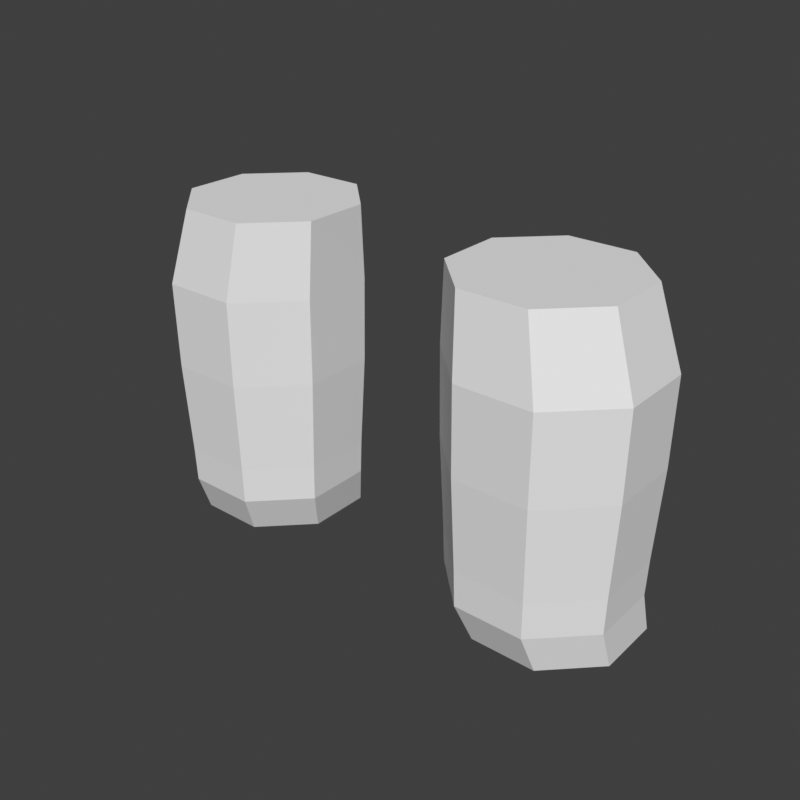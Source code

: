# Source: legs-pants-chibi.blend  (saved by Blender 5.2.45; exported with 4.5.12 LTS)
import bpy
from mathutils import Matrix  # noqa: F401  (used for matrix-valued properties, if any)

bpy.ops.wm.read_factory_settings(use_empty=True)
scene = bpy.context.scene
scene.name = 'Scene'

# ---- world
world_preview = bpy.data.worlds.new('Preview'); scene.world = world_preview
world_preview.use_nodes = True; world_preview.node_tree.nodes.clear()
_N = world_preview.node_tree.nodes; _L = world_preview.node_tree.links
n0 = _N.new('ShaderNodeBackground'); n0.name = 'Background'; n0.location = (-200, 100)
n0.inputs[0].default_value = (0.05, 0.05, 0.05, 1.0)
n1 = _N.new('ShaderNodeOutputWorld'); n1.name = 'World Output'; n1.location = (200, 100)
_L.new(n0.outputs[0], n1.inputs[0])
n1.is_active_output = True
world_preview.color = (0.807, 0.807, 0.807)

# ---- meshes
me_part_legs = bpy.data.meshes.new('part_legs')
me_part_legs.from_pydata([(0.1897, 0.02679, 0.42), (0.1518, 0.06467, 0.42), (0.09821, 0.06467, 0.42), (0.06033, 0.02679, 0.42), (0.06033, -0.02679, 0.42), (0.09821, -0.06467, 0.42), (0.1518, -0.06467, 0.42), (0.1897, -0.02679, 0.42), (0.2089, 0.03061, 0.36), (0.1656, 0.07391, 0.36), (0.1044, 0.07391, 0.36), (0.06109, 0.03061, 0.36), (0.06109, -0.03061, 0.36), (0.1044, -0.07391, 0.36), (0.1656, -0.07391, 0.36), (0.2089, -0.03061, 0.36), (0.208, 0.03023, 0.29), (0.1652, 0.07299, 0.29), (0.1048, 0.07299, 0.29), (0.06201, 0.03023, 0.29), (0.06201, -0.03023, 0.29), (0.1048, -0.07299, 0.29), (0.1652, -0.07299, 0.29), (0.208, -0.03023, 0.29), (0.2043, 0.0287, 0.2142), (0.1637, 0.06929, 0.2142), (0.1063, 0.06929, 0.2142), (0.06571, 0.0287, 0.2142), (0.06571, -0.0287, 0.2142), (0.1063, -0.06929, 0.2142), (0.1637, -0.06929, 0.2142), (0.2043, -0.0287, 0.2142), (0.2034, 0.02832, 0.1842), (0.1633, 0.06837, 0.1842), (0.1067, 0.06837, 0.1842), (0.06663, 0.02832, 0.1842), (0.06663, -0.02832, 0.1842), (0.1067, -0.06837, 0.1842), (0.1633, -0.06837, 0.1842), (0.2034, -0.02832, 0.1842), (0.2047, 0.03679, 0.15), (0.1668, 0.07467, 0.15), (0.1132, 0.07467, 0.15), (0.07533, 0.03679, 0.15), (0.07533, -0.01679, 0.15), (0.1132, -0.05467, 0.15), (0.1668, -0.05467, 0.15), (0.2047, -0.01679, 0.15), (-0.1897, 0.02679, 0.42), (-0.2089, 0.03061, 0.36), (-0.1656, 0.07391, 0.36), (-0.1518, 0.06467, 0.42), (-0.1044, 0.07391, 0.36), (-0.09821, 0.06467, 0.42), (-0.06109, 0.03061, 0.36), (-0.06033, 0.02679, 0.42), (-0.06109, -0.03061, 0.36), (-0.06033, -0.02679, 0.42), (-0.1044, -0.07391, 0.36), (-0.09821, -0.06467, 0.42), (-0.1656, -0.07391, 0.36), (-0.1518, -0.06467, 0.42), (-0.2089, -0.03061, 0.36), (-0.1897, -0.02679, 0.42), (-0.208, 0.03023, 0.29), (-0.1652, 0.07299, 0.29), (-0.1048, 0.07299, 0.29), (-0.06201, 0.03023, 0.29), (-0.06201, -0.03023, 0.29), (-0.1048, -0.07299, 0.29), (-0.1652, -0.07299, 0.29), (-0.208, -0.03023, 0.29), (-0.2043, 0.0287, 0.2142), (-0.1637, 0.06929, 0.2142), (-0.1063, 0.06929, 0.2142), (-0.06571, 0.0287, 0.2142), (-0.06571, -0.0287, 0.2142), (-0.1063, -0.06929, 0.2142), (-0.1637, -0.06929, 0.2142), (-0.2043, -0.0287, 0.2142), (-0.2034, 0.02832, 0.1842), (-0.1633, 0.06837, 0.1842), (-0.1067, 0.06837, 0.1842), (-0.06663, 0.02832, 0.1842), (-0.06663, -0.02832, 0.1842), (-0.1067, -0.06837, 0.1842), (-0.1633, -0.06837, 0.1842), (-0.2034, -0.02832, 0.1842), (-0.2047, 0.03679, 0.15), (-0.1668, 0.07467, 0.15), (-0.1132, 0.07467, 0.15), (-0.07533, 0.03679, 0.15), (-0.07533, -0.01679, 0.15), (-0.1132, -0.05467, 0.15), (-0.1668, -0.05467, 0.15), (-0.2047, -0.01679, 0.15)], [], [(0, 8, 9, 1), (1, 9, 10, 2), (2, 10, 11, 3), (3, 11, 12, 4), (4, 12, 13, 5), (5, 13, 14, 6), (6, 14, 15, 7), (7, 15, 8, 0), (8, 16, 17, 9), (9, 17, 18, 10), (10, 18, 19, 11), (11, 19, 20, 12), (12, 20, 21, 13), (13, 21, 22, 14), (14, 22, 23, 15), (15, 23, 16, 8), (16, 24, 25, 17), (17, 25, 26, 18), (18, 26, 27, 19), (19, 27, 28, 20), (20, 28, 29, 21), (21, 29, 30, 22), (22, 30, 31, 23), (23, 31, 24, 16), (24, 32, 33, 25), (25, 33, 34, 26), (26, 34, 35, 27), (27, 35, 36, 28), (28, 36, 37, 29), (29, 37, 38, 30), (30, 38, 39, 31), (31, 39, 32, 24), (32, 40, 41, 33), (33, 41, 42, 34), (34, 42, 43, 35), (35, 43, 44, 36), (36, 44, 45, 37), (37, 45, 46, 38), (38, 46, 47, 39), (39, 47, 40, 32), (7, 4, 5, 6), (7, 2, 3, 4), (7, 0, 1, 2), (40, 43, 42, 41), (40, 45, 44, 43), (40, 47, 46, 45), (48, 51, 50, 49), (51, 53, 52, 50), (53, 55, 54, 52), (55, 57, 56, 54), (57, 59, 58, 56), (59, 61, 60, 58), (61, 63, 62, 60), (63, 48, 49, 62), (49, 50, 65, 64), (50, 52, 66, 65), (52, 54, 67, 66), (54, 56, 68, 67), (56, 58, 69, 68), (58, 60, 70, 69), (60, 62, 71, 70), (62, 49, 64, 71), (64, 65, 73, 72), (65, 66, 74, 73), (66, 67, 75, 74), (67, 68, 76, 75), (68, 69, 77, 76), (69, 70, 78, 77), (70, 71, 79, 78), (71, 64, 72, 79), (72, 73, 81, 80), (73, 74, 82, 81), (74, 75, 83, 82), (75, 76, 84, 83), (76, 77, 85, 84), (77, 78, 86, 85), (78, 79, 87, 86), (79, 72, 80, 87), (80, 81, 89, 88), (81, 82, 90, 89), (82, 83, 91, 90), (83, 84, 92, 91), (84, 85, 93, 92), (85, 86, 94, 93), (86, 87, 95, 94), (87, 80, 88, 95), (63, 61, 59, 57), (63, 57, 55, 53), (63, 53, 51, 48), (88, 89, 90, 91), (88, 91, 92, 93), (88, 93, 94, 95)])
me_part_legs.update()

# ---- objects
ob_part_legs = bpy.data.objects.new('part_legs', me_part_legs)

# ---- transforms, parenting, visibility, modifiers, constraints
ob_part_legs.location = (0.0, 0.0, 0.0)

# ---- collection membership
scene.collection.objects.link(ob_part_legs)

# ---- scene / render settings (as saved in the file)
scene.frame_start = 1; scene.frame_end = 250; scene.frame_set(1)
scene.render.engine = 'BLENDER_WORKBENCH'
scene.render.image_settings.color_mode = 'RGB'
scene.render.resolution_x = 384
scene.render.resolution_y = 384
scene.render.fps = 30
scene.render.bake_bias = 0.0
scene.render.bake_samples = 0
scene.render.compositor_device = 'GPU'
scene.eevee.use_volume_custom_range = False
scene.eevee.fast_gi_thickness_near = 0.1
scene.eevee.fast_gi_thickness_far = 0.0
scene.eevee.ray_tracing_options.screen_trace_thickness = 0.1
scene.view_settings.view_transform = 'Standard'
bpy.context.view_layer.update()

# ---- added for rendering (the .blend has no active camera and no usable light): camera, sun
cam_auto = bpy.data.cameras.new('AutoCamera')
cam_auto.lens = 50.0
cam_auto.sensor_width = 36.0
cam_auto.clip_end = 1000.0
ob_auto_camera = bpy.data.objects.new('AutoCamera', cam_auto)
scene.collection.objects.link(ob_auto_camera)
ob_auto_camera.location = (0.480361, -0.576052, 0.669289)
ob_auto_camera.rotation_euler = (1.09748, -7.21219e-08, 0.694738)
scene.camera = ob_auto_camera
light_auto_sun = bpy.data.lights.new('AutoSun', 'SUN')
light_auto_sun.energy = 3.0
light_auto_sun.angle = 0.0523599
ob_auto_sun = bpy.data.objects.new('AutoSun', light_auto_sun)
scene.collection.objects.link(ob_auto_sun)
ob_auto_sun.rotation_euler = (0.872665, 0.174533, 0.523599)
bpy.context.view_layer.update()
